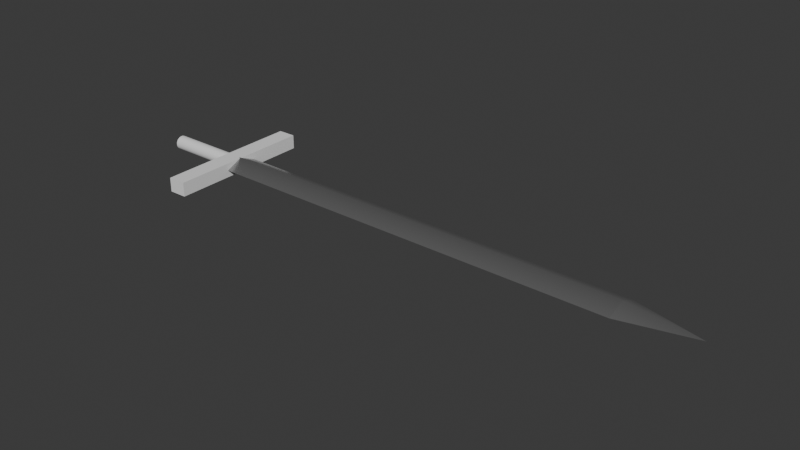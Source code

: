# Source: sword.blend  (saved by Blender 4.2.66; exported with 4.5.12 LTS)
import bpy
from mathutils import Matrix  # noqa: F401  (used for matrix-valued properties, if any)

bpy.ops.wm.read_factory_settings(use_empty=True)
scene = bpy.context.scene
scene.name = 'Scene'

# ---- collections
col_collection = bpy.data.collections.new('Collection'); scene.collection.children.link(col_collection)
col_blade = bpy.data.collections.new('Blade'); col_collection.children.link(col_blade)

# ---- materials (node trees are filled in below, after node groups)
mat_blade = bpy.data.materials.new('Blade')

# ---- node groups
ng_smooth_by_angle = bpy.data.node_groups.new('Smooth by Angle', 'GeometryNodeTree')
_s = ng_smooth_by_angle.interface.new_socket(name='Mesh', in_out='OUTPUT', socket_type='NodeSocketGeometry')
_s = ng_smooth_by_angle.interface.new_socket(name='Mesh', in_out='INPUT', socket_type='NodeSocketGeometry')
_s = ng_smooth_by_angle.interface.new_socket(name='Angle', in_out='INPUT', socket_type='NodeSocketFloat')
_s.subtype = 'ANGLE'
_s.default_value = 0.5236
_s.min_value = 0.0
_s.max_value = 3.142
_s.description = 'Maximum face angle for smooth edges'
_s = ng_smooth_by_angle.interface.new_socket(name='Ignore Sharpness', in_out='INPUT', socket_type='NodeSocketBool')
_s.force_non_field = True
ng_smooth_by_angle.description = 'Set the sharpness of mesh edges based on the angle between the neighboring faces'
ng_smooth_by_angle.is_modifier = True
_N = ng_smooth_by_angle.nodes; _L = ng_smooth_by_angle.links
n0 = _N.new('GeometryNodeSetShadeSmooth'); n0.name = 'Set Shade Smooth'; n0.location = (120, -80)
n0.domain = 'EDGE'
n1 = _N.new('GeometryNodeSetShadeSmooth'); n1.name = 'Set Shade Smooth.001'; n1.location = (300, -80)
n2 = _N.new('NodeGroupOutput'); n2.name = 'Group Output'; n2.location = (480, -80)
n3 = _N.new('GeometryNodeInputMeshEdgeAngle'); n3.name = 'Edge Angle'; n3.location = (-440, -240)
n4 = _N.new('NodeGroupInput'); n4.name = 'Group Input'; n4.location = (-80, -80)
n5 = _N.new('GeometryNodeInputEdgeSmooth'); n5.name = 'Is Edge Smooth'; n5.location = (-260, -120)
n6 = _N.new('GeometryNodeInputShadeSmooth'); n6.name = 'Is Shade Smooth'; n6.location = (-440, -397)
n7 = _N.new('FunctionNodeCompare'); n7.name = 'Compare'; n7.location = (-260, -260)
n7.operation = 'LESS_EQUAL'
n7.inputs[6].default_value = (0.0, 0.0, 0.0, 0.0)
n7.inputs[7].default_value = (0.0, 0.0, 0.0, 0.0)
n8 = _N.new('FunctionNodeBooleanMath'); n8.name = 'Boolean Math.001'; n8.location = (-80, -260)
n9 = _N.new('NodeGroupInput'); n9.name = 'Group Input.001'; n9.location = (-440, -329)
n10 = _N.new('NodeGroupInput'); n10.name = 'Group Input.002'; n10.location = (-259, -189)
n11 = _N.new('FunctionNodeBooleanMath'); n11.name = 'Boolean Math'; n11.location = (-80, -149)
n11.operation = 'OR'
n12 = _N.new('FunctionNodeBooleanMath'); n12.name = 'Boolean Math.002'; n12.location = (-260, -380)
n12.operation = 'OR'
n13 = _N.new('NodeGroupInput'); n13.name = 'Group Input.003'; n13.location = (-440, -460)
_L.new(n3.outputs[0], n7.inputs[0])
_L.new(n1.outputs[0], n2.inputs[0])
_L.new(n9.outputs[1], n7.inputs[1])
_L.new(n7.outputs[0], n8.inputs[0])
_L.new(n4.outputs[0], n0.inputs[0])
_L.new(n0.outputs[0], n1.inputs[0])
_L.new(n8.outputs[0], n0.inputs[2])
_L.new(n10.outputs[2], n11.inputs[1])
_L.new(n5.outputs[0], n11.inputs[0])
_L.new(n11.outputs[0], n0.inputs[1])
_L.new(n13.outputs[2], n12.inputs[1])
_L.new(n6.outputs[0], n12.inputs[0])
_L.new(n12.outputs[0], n8.inputs[1])
n2.is_active_output = True
ng_smooth_by_angle_005 = bpy.data.node_groups.new('Smooth by Angle.005', 'GeometryNodeTree')
_s = ng_smooth_by_angle_005.interface.new_socket(name='Mesh', in_out='OUTPUT', socket_type='NodeSocketGeometry')
_s = ng_smooth_by_angle_005.interface.new_socket(name='Mesh', in_out='INPUT', socket_type='NodeSocketGeometry')
_s = ng_smooth_by_angle_005.interface.new_socket(name='Angle', in_out='INPUT', socket_type='NodeSocketFloat')
_s.subtype = 'ANGLE'
_s.default_value = 0.5236
_s.min_value = 0.0
_s.max_value = 3.142
_s.description = 'Maximum face angle for smooth edges'
_s = ng_smooth_by_angle_005.interface.new_socket(name='Ignore Sharpness', in_out='INPUT', socket_type='NodeSocketBool')
_s.force_non_field = True
ng_smooth_by_angle_005.description = 'Set the sharpness of mesh edges based on the angle between the neighboring faces'
ng_smooth_by_angle_005.is_modifier = True
_N = ng_smooth_by_angle_005.nodes; _L = ng_smooth_by_angle_005.links
n0 = _N.new('GeometryNodeSetShadeSmooth'); n0.name = 'Set Shade Smooth'; n0.location = (120, -80)
n0.domain = 'EDGE'
n1 = _N.new('GeometryNodeSetShadeSmooth'); n1.name = 'Set Shade Smooth.001'; n1.location = (300, -80)
n2 = _N.new('NodeGroupOutput'); n2.name = 'Group Output'; n2.location = (480, -80)
n3 = _N.new('GeometryNodeInputMeshEdgeAngle'); n3.name = 'Edge Angle'; n3.location = (-440, -240)
n4 = _N.new('NodeGroupInput'); n4.name = 'Group Input'; n4.location = (-80, -80)
n5 = _N.new('GeometryNodeInputEdgeSmooth'); n5.name = 'Is Edge Smooth'; n5.location = (-260, -120)
n6 = _N.new('GeometryNodeInputShadeSmooth'); n6.name = 'Is Shade Smooth'; n6.location = (-440, -397)
n7 = _N.new('FunctionNodeCompare'); n7.name = 'Compare'; n7.location = (-260, -260)
n7.operation = 'LESS_EQUAL'
n7.inputs[6].default_value = (0.0, 0.0, 0.0, 0.0)
n7.inputs[7].default_value = (0.0, 0.0, 0.0, 0.0)
n8 = _N.new('FunctionNodeBooleanMath'); n8.name = 'Boolean Math.001'; n8.location = (-80, -260)
n9 = _N.new('NodeGroupInput'); n9.name = 'Group Input.001'; n9.location = (-440, -329)
n10 = _N.new('NodeGroupInput'); n10.name = 'Group Input.002'; n10.location = (-259, -189)
n11 = _N.new('FunctionNodeBooleanMath'); n11.name = 'Boolean Math'; n11.location = (-80, -149)
n11.operation = 'OR'
n12 = _N.new('FunctionNodeBooleanMath'); n12.name = 'Boolean Math.002'; n12.location = (-260, -380)
n12.operation = 'OR'
n13 = _N.new('NodeGroupInput'); n13.name = 'Group Input.003'; n13.location = (-440, -460)
_L.new(n3.outputs[0], n7.inputs[0])
_L.new(n1.outputs[0], n2.inputs[0])
_L.new(n9.outputs[1], n7.inputs[1])
_L.new(n7.outputs[0], n8.inputs[0])
_L.new(n4.outputs[0], n0.inputs[0])
_L.new(n0.outputs[0], n1.inputs[0])
_L.new(n8.outputs[0], n0.inputs[2])
_L.new(n10.outputs[2], n11.inputs[1])
_L.new(n5.outputs[0], n11.inputs[0])
_L.new(n11.outputs[0], n0.inputs[1])
_L.new(n13.outputs[2], n12.inputs[1])
_L.new(n6.outputs[0], n12.inputs[0])
_L.new(n12.outputs[0], n8.inputs[1])
n2.is_active_output = True
ng_smooth_by_angle_003 = bpy.data.node_groups.new('Smooth by Angle.003', 'GeometryNodeTree')
_s = ng_smooth_by_angle_003.interface.new_socket(name='Mesh', in_out='OUTPUT', socket_type='NodeSocketGeometry')
_s = ng_smooth_by_angle_003.interface.new_socket(name='Mesh', in_out='INPUT', socket_type='NodeSocketGeometry')
_s = ng_smooth_by_angle_003.interface.new_socket(name='Angle', in_out='INPUT', socket_type='NodeSocketFloat')
_s.subtype = 'ANGLE'
_s.default_value = 0.5236
_s.min_value = 0.0
_s.max_value = 3.142
_s.description = 'Maximum face angle for smooth edges'
_s = ng_smooth_by_angle_003.interface.new_socket(name='Ignore Sharpness', in_out='INPUT', socket_type='NodeSocketBool')
_s.force_non_field = True
ng_smooth_by_angle_003.description = 'Set the sharpness of mesh edges based on the angle between the neighboring faces'
ng_smooth_by_angle_003.is_modifier = True
_N = ng_smooth_by_angle_003.nodes; _L = ng_smooth_by_angle_003.links
n0 = _N.new('GeometryNodeSetShadeSmooth'); n0.name = 'Set Shade Smooth'; n0.location = (120, -80)
n0.domain = 'EDGE'
n1 = _N.new('GeometryNodeSetShadeSmooth'); n1.name = 'Set Shade Smooth.001'; n1.location = (300, -80)
n2 = _N.new('NodeGroupOutput'); n2.name = 'Group Output'; n2.location = (480, -80)
n3 = _N.new('GeometryNodeInputMeshEdgeAngle'); n3.name = 'Edge Angle'; n3.location = (-440, -240)
n4 = _N.new('NodeGroupInput'); n4.name = 'Group Input'; n4.location = (-80, -80)
n5 = _N.new('GeometryNodeInputEdgeSmooth'); n5.name = 'Is Edge Smooth'; n5.location = (-260, -120)
n6 = _N.new('GeometryNodeInputShadeSmooth'); n6.name = 'Is Shade Smooth'; n6.location = (-440, -397)
n7 = _N.new('FunctionNodeCompare'); n7.name = 'Compare'; n7.location = (-260, -260)
n7.operation = 'LESS_EQUAL'
n7.inputs[6].default_value = (0.0, 0.0, 0.0, 0.0)
n7.inputs[7].default_value = (0.0, 0.0, 0.0, 0.0)
n8 = _N.new('FunctionNodeBooleanMath'); n8.name = 'Boolean Math.001'; n8.location = (-80, -260)
n9 = _N.new('NodeGroupInput'); n9.name = 'Group Input.001'; n9.location = (-440, -329)
n10 = _N.new('NodeGroupInput'); n10.name = 'Group Input.002'; n10.location = (-259, -189)
n11 = _N.new('FunctionNodeBooleanMath'); n11.name = 'Boolean Math'; n11.location = (-80, -149)
n11.operation = 'OR'
n12 = _N.new('FunctionNodeBooleanMath'); n12.name = 'Boolean Math.002'; n12.location = (-260, -380)
n12.operation = 'OR'
n13 = _N.new('NodeGroupInput'); n13.name = 'Group Input.003'; n13.location = (-440, -460)
_L.new(n3.outputs[0], n7.inputs[0])
_L.new(n1.outputs[0], n2.inputs[0])
_L.new(n9.outputs[1], n7.inputs[1])
_L.new(n7.outputs[0], n8.inputs[0])
_L.new(n4.outputs[0], n0.inputs[0])
_L.new(n0.outputs[0], n1.inputs[0])
_L.new(n8.outputs[0], n0.inputs[2])
_L.new(n10.outputs[2], n11.inputs[1])
_L.new(n5.outputs[0], n11.inputs[0])
_L.new(n11.outputs[0], n0.inputs[1])
_L.new(n13.outputs[2], n12.inputs[1])
_L.new(n6.outputs[0], n12.inputs[0])
_L.new(n12.outputs[0], n8.inputs[1])
n2.is_active_output = True

# ---- material node trees
mat_blade.use_nodes = True; mat_blade.node_tree.nodes.clear()
_N = mat_blade.node_tree.nodes; _L = mat_blade.node_tree.links
n0 = _N.new('ShaderNodeBsdfPrincipled'); n0.name = 'Principled BSDF'; n0.location = (10, 300)
n0.inputs[0].default_value = (0.3314, 0.3314, 0.3314, 1.0)
n0.inputs[1].default_value = 0.7
n0.inputs[2].default_value = 0.3
n1 = _N.new('ShaderNodeOutputMaterial'); n1.name = 'Material Output'; n1.location = (300, 300)
_L.new(n0.outputs[0], n1.inputs[0])
n1.is_active_output = True

# ---- world
world_world = bpy.data.worlds.new('World'); scene.world = world_world
world_world.use_nodes = True; world_world.node_tree.nodes.clear()
_N = world_world.node_tree.nodes; _L = world_world.node_tree.links
n0 = _N.new('ShaderNodeOutputWorld'); n0.name = 'World Output'; n0.location = (300, 300)
n1 = _N.new('ShaderNodeBackground'); n1.name = 'Background'; n1.location = (10, 300)
n1.inputs[0].default_value = (0.05088, 0.05088, 0.05088, 1.0)
_L.new(n1.outputs[0], n0.inputs[0])
n0.is_active_output = True
world_world.color = (0.05088, 0.05088, 0.05088)
world_world.sun_shadow_jitter_overblur = 0.0

# ---- meshes
me_cube_012 = bpy.data.meshes.new('Cube.012')
me_cube_012.from_pydata([(-1.0, -1.0, -1.0), (-1.0, -1.0, 1.0), (-1.0, 1.0, -1.0), (-1.0, 1.0, 1.0), (1.0, -1.0, -1.0), (1.0, -1.0, 1.0), (1.0, 1.0, -1.0), (1.0, 1.0, 1.0)], [], [(0, 1, 3, 2), (2, 3, 7, 6), (6, 7, 5, 4), (4, 5, 1, 0), (2, 6, 4, 0), (7, 3, 1, 5)])
me_cube_012.polygons.foreach_set('use_smooth', [True] * 6)
_uv = me_cube_012.uv_layers.new(name='UVMap')
_uv.uv.foreach_set('vector', [0.375, 0.0, 0.625, 0.0, 0.625, 0.25, 0.375, 0.25, 0.375, 0.25, 0.625, 0.25, 0.625, 0.5, 0.375, 0.5, 0.375, 0.5, 0.625, 0.5, 0.625, 0.75, 0.375, 0.75, 0.375, 0.75, 0.625, 0.75, 0.625, 1.0, 0.375, 1.0, 0.125, 0.5, 0.375, 0.5, 0.375, 0.75, 0.125, 0.75, 0.625, 0.5, 0.875, 0.5, 0.875, 0.75, 0.625, 0.75])
me_cube_012.update()
me_cylinder_001 = bpy.data.meshes.new('Cylinder.001')
me_cylinder_001.from_pydata([(0.0, 1.0, -1.0), (0.0, 1.0, 1.0), (0.1951, 0.9808, -1.0), (0.1951, 0.9808, 1.0), (0.3827, 0.9239, -1.0), (0.3827, 0.9239, 1.0), (0.5556, 0.8315, -1.0), (0.5556, 0.8315, 1.0), (0.7071, 0.7071, -1.0), (0.7071, 0.7071, 1.0), (0.8315, 0.5556, -1.0), (0.8315, 0.5556, 1.0), (0.9239, 0.3827, -1.0), (0.9239, 0.3827, 1.0), (0.9808, 0.1951, -1.0), (0.9808, 0.1951, 1.0), (1.0, 0.0, -1.0), (1.0, 0.0, 1.0), (0.9808, -0.1951, -1.0), (0.9808, -0.1951, 1.0), (0.9239, -0.3827, -1.0), (0.9239, -0.3827, 1.0), (0.8315, -0.5556, -1.0), (0.8315, -0.5556, 1.0), (0.7071, -0.7071, -1.0), (0.7071, -0.7071, 1.0), (0.5556, -0.8315, -1.0), (0.5556, -0.8315, 1.0), (0.3827, -0.9239, -1.0), (0.3827, -0.9239, 1.0), (0.1951, -0.9808, -1.0), (0.1951, -0.9808, 1.0), (0.0, -1.0, -1.0), (0.0, -1.0, 1.0), (-0.1951, -0.9808, -1.0), (-0.1951, -0.9808, 1.0), (-0.3827, -0.9239, -1.0), (-0.3827, -0.9239, 1.0), (-0.5556, -0.8315, -1.0), (-0.5556, -0.8315, 1.0), (-0.7071, -0.7071, -1.0), (-0.7071, -0.7071, 1.0), (-0.8315, -0.5556, -1.0), (-0.8315, -0.5556, 1.0), (-0.9239, -0.3827, -1.0), (-0.9239, -0.3827, 1.0), (-0.9808, -0.1951, -1.0), (-0.9808, -0.1951, 1.0), (-1.0, 0.0, -1.0), (-1.0, 0.0, 1.0), (-0.9808, 0.1951, -1.0), (-0.9808, 0.1951, 1.0), (-0.9239, 0.3827, -1.0), (-0.9239, 0.3827, 1.0), (-0.8315, 0.5556, -1.0), (-0.8315, 0.5556, 1.0), (-0.7071, 0.7071, -1.0), (-0.7071, 0.7071, 1.0), (-0.5556, 0.8315, -1.0), (-0.5556, 0.8315, 1.0), (-0.3827, 0.9239, -1.0), (-0.3827, 0.9239, 1.0), (-0.1951, 0.9808, -1.0), (-0.1951, 0.9808, 1.0)], [], [(0, 1, 3, 2), (2, 3, 5, 4), (4, 5, 7, 6), (6, 7, 9, 8), (8, 9, 11, 10), (10, 11, 13, 12), (12, 13, 15, 14), (14, 15, 17, 16), (16, 17, 19, 18), (18, 19, 21, 20), (20, 21, 23, 22), (22, 23, 25, 24), (24, 25, 27, 26), (26, 27, 29, 28), (28, 29, 31, 30), (30, 31, 33, 32), (32, 33, 35, 34), (34, 35, 37, 36), (36, 37, 39, 38), (38, 39, 41, 40), (40, 41, 43, 42), (42, 43, 45, 44), (44, 45, 47, 46), (46, 47, 49, 48), (48, 49, 51, 50), (50, 51, 53, 52), (52, 53, 55, 54), (54, 55, 57, 56), (56, 57, 59, 58), (58, 59, 61, 60), (3, 1, 63, 61, 59, 57, 55, 53, 51, 49, 47, 45, 43, 41, 39, 37, 35, 33, 31, 29, 27, 25, 23, 21, 19, 17, 15, 13, 11, 9, 7, 5), (60, 61, 63, 62), (62, 63, 1, 0), (0, 2, 4, 6, 8, 10, 12, 14, 16, 18, 20, 22, 24, 26, 28, 30, 32, 34, 36, 38, 40, 42, 44, 46, 48, 50, 52, 54, 56, 58, 60, 62)])
me_cylinder_001.polygons.foreach_set('use_smooth', [True] * 34)
_uv = me_cylinder_001.uv_layers.new(name='UVMap')
_uv.uv.foreach_set('vector', [1.0, 0.5, 1.0, 1.0, 0.9688, 1.0, 0.9688, 0.5, 0.9688, 0.5, 0.9688, 1.0, 0.9375, 1.0, 0.9375, 0.5, 0.9375, 0.5, 0.9375, 1.0, 0.9062, 1.0, 0.9062, 0.5, 0.9062, 0.5, 0.9062, 1.0, 0.875, 1.0, 0.875, 0.5, 0.875, 0.5, 0.875, 1.0, 0.8438, 1.0, 0.8438, 0.5, 0.8438, 0.5, 0.8438, 1.0, 0.8125, 1.0, 0.8125, 0.5, 0.8125, 0.5, 0.8125, 1.0, 0.7812, 1.0, 0.7812, 0.5, 0.7812, 0.5, 0.7812, 1.0, 0.75, 1.0, 0.75, 0.5, 0.75, 0.5, 0.75, 1.0, 0.7188, 1.0, 0.7188, 0.5, 0.7188, 0.5, 0.7188, 1.0, 0.6875, 1.0, 0.6875, 0.5, 0.6875, 0.5, 0.6875, 1.0, 0.6562, 1.0, 0.6562, 0.5, 0.6562, 0.5, 0.6562, 1.0, 0.625, 1.0, 0.625, 0.5, 0.625, 0.5, 0.625, 1.0, 0.5938, 1.0, 0.5938, 0.5, 0.5938, 0.5, 0.5938, 1.0, 0.5625, 1.0, 0.5625, 0.5, 0.5625, 0.5, 0.5625, 1.0, 0.5312, 1.0, 0.5312, 0.5, 0.5312, 0.5, 0.5312, 1.0, 0.5, 1.0, 0.5, 0.5, 0.5, 0.5, 0.5, 1.0, 0.4688, 1.0, 0.4688, 0.5, 0.4688, 0.5, 0.4688, 1.0, 0.4375, 1.0, 0.4375, 0.5, 0.4375, 0.5, 0.4375, 1.0, 0.4062, 1.0, 0.4062, 0.5, 0.4062, 0.5, 0.4062, 1.0, 0.375, 1.0, 0.375, 0.5, 0.375, 0.5, 0.375, 1.0, 0.3438, 1.0, 0.3438, 0.5, 0.3438, 0.5, 0.3438, 1.0, 0.3125, 1.0, 0.3125, 0.5, 0.3125, 0.5, 0.3125, 1.0, 0.2812, 1.0, 0.2812, 0.5, 0.2812, 0.5, 0.2812, 1.0, 0.25, 1.0, 0.25, 0.5, 0.25, 0.5, 0.25, 1.0, 0.2188, 1.0, 0.2188, 0.5, 0.2188, 0.5, 0.2188, 1.0, 0.1875, 1.0, 0.1875, 0.5, 0.1875, 0.5, 0.1875, 1.0, 0.1562, 1.0, 0.1562, 0.5, 0.1562, 0.5, 0.1562, 1.0, 0.125, 1.0, 0.125, 0.5, 0.125, 0.5, 0.125, 1.0, 0.09375, 1.0, 0.09375, 0.5, 0.09375, 0.5, 0.09375, 1.0, 0.0625, 1.0, 0.0625, 0.5, 0.2968, 0.4854, 0.25, 0.49, 0.2032, 0.4854, 0.1582, 0.4717, 0.1167, 0.4496, 0.08029, 0.4197, 0.05045, 0.3833, 0.02827, 0.3418, 0.01461, 0.2968, 0.01, 0.25, 0.01461, 0.2032, 0.02827, 0.1582, 0.05045, 0.1167, 0.08029, 0.08029, 0.1167, 0.05045, 0.1582, 0.02827, 0.2032, 0.01461, 0.25, 0.01, 0.2968, 0.01461, 0.3418, 0.02827, 0.3833, 0.05045, 0.4197, 0.08029, 0.4496, 0.1167, 0.4717, 0.1582, 0.4854, 0.2032, 0.49, 0.25, 0.4854, 0.2968, 0.4717, 0.3418, 0.4496, 0.3833, 0.4197, 0.4197, 0.3833, 0.4496, 0.3418, 0.4717, 0.0625, 0.5, 0.0625, 1.0, 0.03125, 1.0, 0.03125, 0.5, 0.03125, 0.5, 0.03125, 1.0, 0.0, 1.0, 0.0, 0.5, 0.75, 0.49, 0.7968, 0.4854, 0.8418, 0.4717, 0.8833, 0.4496, 0.9197, 0.4197, 0.9496, 0.3833, 0.9717, 0.3418, 0.9854, 0.2968, 0.99, 0.25, 0.9854, 0.2032, 0.9717, 0.1582, 0.9496, 0.1167, 0.9197, 0.08029, 0.8833, 0.05045, 0.8418, 0.02827, 0.7968, 0.01461, 0.75, 0.01, 0.7032, 0.01461, 0.6582, 0.02827, 0.6167, 0.05045, 0.5803, 0.08029, 0.5504, 0.1167, 0.5283, 0.1582, 0.5146, 0.2032, 0.51, 0.25, 0.5146, 0.2968, 0.5283, 0.3418, 0.5504, 0.3833, 0.5803, 0.4197, 0.6167, 0.4496, 0.6582, 0.4717, 0.7032, 0.4854])
me_cylinder_001.update()
me_cube_004 = bpy.data.meshes.new('Cube.004')
me_cube_004.from_pydata([(-1.0, -1.0, -1.0), (-1.0, 0.0, -0.7885), (-1.0, 1.0, -1.0), (1.0, -1.0, -1.0), (1.0, 0.0, -0.7885), (1.0, 1.0, -1.0)], [], [(0, 1, 2), (2, 1, 4, 5), (5, 4, 3), (3, 4, 1, 0), (2, 5, 3, 0)])
me_cube_004.polygons.foreach_set('use_smooth', [True] * 5)
_uv = me_cube_004.uv_layers.new(name='UVMap')
_uv.uv.foreach_set('vector', [0.375, 0.0, 0.625, 0.25, 0.375, 0.25, 0.375, 0.25, 0.625, 0.25, 0.625, 0.5, 0.375, 0.5, 0.375, 0.5, 0.625, 0.75, 0.375, 0.75, 0.375, 0.75, 0.625, 0.75, 0.625, 1.0, 0.375, 1.0, 0.125, 0.5, 0.375, 0.5, 0.375, 0.75, 0.125, 0.75])
me_cube_004.materials.append(mat_blade)
me_cube_004.update()
me_cube_003 = bpy.data.meshes.new('Cube.003')
me_cube_003.from_pydata([(-1.0, -1.0, -1.0), (-1.0, 0.0, -0.7885), (-1.0, 1.0, -1.0), (1.0, -1.0, -1.0), (1.0, 0.0, -0.7885), (1.0, 1.0, -1.0)], [], [(0, 1, 2), (2, 1, 4, 5), (5, 4, 3), (3, 4, 1, 0), (2, 5, 3, 0)])
me_cube_003.polygons.foreach_set('use_smooth', [True] * 5)
_uv = me_cube_003.uv_layers.new(name='UVMap')
_uv.uv.foreach_set('vector', [0.375, 0.0, 0.625, 0.25, 0.375, 0.25, 0.375, 0.25, 0.625, 0.25, 0.625, 0.5, 0.375, 0.5, 0.375, 0.5, 0.625, 0.75, 0.375, 0.75, 0.375, 0.75, 0.625, 0.75, 0.625, 1.0, 0.375, 1.0, 0.125, 0.5, 0.375, 0.5, 0.375, 0.75, 0.125, 0.75])
me_cube_003.materials.append(mat_blade)
me_cube_003.update()
me_cube_011 = bpy.data.meshes.new('Cube.011')
me_cube_011.from_pydata([(-1.0, -1.0, -1.0), (-1.0, 0.0, -0.7885), (-1.0, 1.0, -1.0), (1.0, 0.0, -1.0), (-1.0, 0.0, -1.0)], [], [(0, 1, 2, 4), (2, 1, 3), (3, 1, 0), (4, 3, 0), (2, 3, 4)])
me_cube_011.polygons.foreach_set('use_smooth', [True] * 5)
_uv = me_cube_011.uv_layers.new(name='UVMap')
_uv.uv.foreach_set('vector', [0.375, 0.0, 0.625, 0.25, 0.375, 0.25, 0.375, 0.125, 0.375, 0.25, 0.625, 0.5, 0.375, 0.5, 0.375, 0.75, 0.625, 1.0, 0.375, 1.0, 0.125, 0.625, 0.375, 0.75, 0.125, 0.75, 0.125, 0.5, 0.375, 0.625, 0.125, 0.625])
me_cube_011.materials.append(mat_blade)
me_cube_011.update()
me_cube_009 = bpy.data.meshes.new('Cube.009')
me_cube_009.from_pydata([(-1.0, -1.0, -1.0), (-1.0, 0.0, -0.7885), (-1.0, 1.0, -1.0), (1.0, 0.0, -1.0), (-1.0, 0.0, -1.0)], [], [(0, 1, 2, 4), (2, 1, 3), (3, 1, 0), (4, 3, 0), (2, 3, 4)])
me_cube_009.polygons.foreach_set('use_smooth', [True] * 5)
_uv = me_cube_009.uv_layers.new(name='UVMap')
_uv.uv.foreach_set('vector', [0.375, 0.0, 0.625, 0.25, 0.375, 0.25, 0.375, 0.125, 0.375, 0.25, 0.625, 0.5, 0.375, 0.5, 0.375, 0.75, 0.625, 1.0, 0.375, 1.0, 0.125, 0.625, 0.375, 0.75, 0.125, 0.75, 0.125, 0.5, 0.375, 0.625, 0.125, 0.625])
me_cube_009.materials.append(mat_blade)
me_cube_009.update()

# ---- objects
ob_cube = bpy.data.objects.new('Cube', me_cube_012)
ob_cylinder = bpy.data.objects.new('Cylinder', me_cylinder_001)
ob_bladeback = bpy.data.objects.new('BladeBack', me_cube_004)
ob_bladeside = bpy.data.objects.new('BladeSide', me_cube_003)
ob_bladeside_002 = bpy.data.objects.new('BladeSide.002', me_cube_011)
ob_bladetip = bpy.data.objects.new('BladeTip', me_cube_009)

# ---- transforms, parenting, visibility, modifiers, constraints
ob_cube.location = (-6.222, 0.0, 1.0)
ob_cube.rotation_euler = (0.0, 0.0, 0.01745)
ob_cube.scale = (0.2566, 2.095, 0.2)
_m = ob_cube.modifiers.new('Smooth by Angle', 'NODES')
_m.node_group = ng_smooth_by_angle
_m.use_pin_to_last = True
_m.show_group_selector = False
ob_cylinder.location = (-7.45, 0.0, 1.0)
ob_cylinder.rotation_euler = (0.0, 1.571, 0.0)
ob_cylinder.scale = (0.2, 0.2, 1.0)
_m = ob_cylinder.modifiers.new('Smooth by Angle', 'NODES')
_m.node_group = ng_smooth_by_angle
_m.use_pin_to_last = True
_m.show_group_selector = False
ob_bladeback.location = (0.0, 0.0, 0.0)
ob_bladeback.rotation_euler = (3.142, 0.0, 0.0)
ob_bladeback.scale = (6.0, 0.5, 1.0)
_m = ob_bladeback.modifiers.new('Smooth by Angle', 'NODES')
_m.node_group = ng_smooth_by_angle
_m.use_pin_to_last = True
_m.show_group_selector = False
ob_bladeside.location = (0.0, 0.0, 2.0)
ob_bladeside.scale = (6.0, 0.5, 1.0)
_m = ob_bladeside.modifiers.new('Smooth by Angle', 'NODES')
_m.node_group = ng_smooth_by_angle
_m.use_pin_to_last = True
_m.show_group_selector = False
ob_bladeside_002.location = (7.0, 0.0, 0.0)
ob_bladeside_002.rotation_euler = (3.142, 0.0, 0.0)
ob_bladeside_002.scale = (1.0, 0.5, 1.0)
_m = ob_bladeside_002.modifiers.new('Smooth by Angle.001', 'NODES')
_m.node_group = ng_smooth_by_angle
_m.use_pin_to_last = True
_m.show_group_selector = False
_m = ob_bladeside_002.modifiers.new('Smooth by Angle', 'NODES')
_m.node_group = ng_smooth_by_angle_005
_m.use_pin_to_last = True
_m.show_group_selector = False
ob_bladetip.location = (7.0, 0.0, 2.0)
ob_bladetip.scale = (1.0, 0.5, 1.0)
_m = ob_bladetip.modifiers.new('Smooth by Angle', 'NODES')
_m.node_group = ng_smooth_by_angle_003
_m.use_pin_to_last = True
_m.show_group_selector = False

# ---- collection membership
col_collection.objects.link(ob_cube)
col_collection.objects.link(ob_cylinder)
col_blade.objects.link(ob_bladeback)
col_blade.objects.link(ob_bladeside)
col_blade.objects.link(ob_bladeside_002)
col_blade.objects.link(ob_bladetip)

# ---- scene / render settings (as saved in the file)
scene.frame_start = 1; scene.frame_end = 250; scene.frame_set(1)
scene.render.engine = 'BLENDER_EEVEE_NEXT'
bpy.context.view_layer.update()

# ---- added for rendering (the .blend has no active camera and no usable light): camera, sun
cam_auto = bpy.data.cameras.new('AutoCamera')
cam_auto.lens = 50.0
cam_auto.sensor_width = 36.0
cam_auto.clip_end = 1000.0
ob_auto_camera = bpy.data.objects.new('AutoCamera', cam_auto)
scene.collection.objects.link(ob_auto_camera)
ob_auto_camera.location = (15.4878, -18.8554, 13.5703)
ob_auto_camera.rotation_euler = (1.09748, -7.21219e-08, 0.694738)
scene.camera = ob_auto_camera
light_auto_sun = bpy.data.lights.new('AutoSun', 'SUN')
light_auto_sun.energy = 3.0
light_auto_sun.angle = 0.0523599
ob_auto_sun = bpy.data.objects.new('AutoSun', light_auto_sun)
scene.collection.objects.link(ob_auto_sun)
ob_auto_sun.rotation_euler = (0.872665, 0.174533, 0.523599)
bpy.context.view_layer.update()
